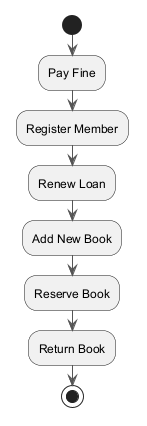

The diagram above was rendered by PlantUML. Its source (embedded in the PNG):
@startuml
skinparam monochrome true
skinparam ArrowColor #555555
start
:Pay Fine;
:Register Member;
:Renew Loan;
:Add New Book;
:Reserve Book;
:Return Book;
stop
@enduml